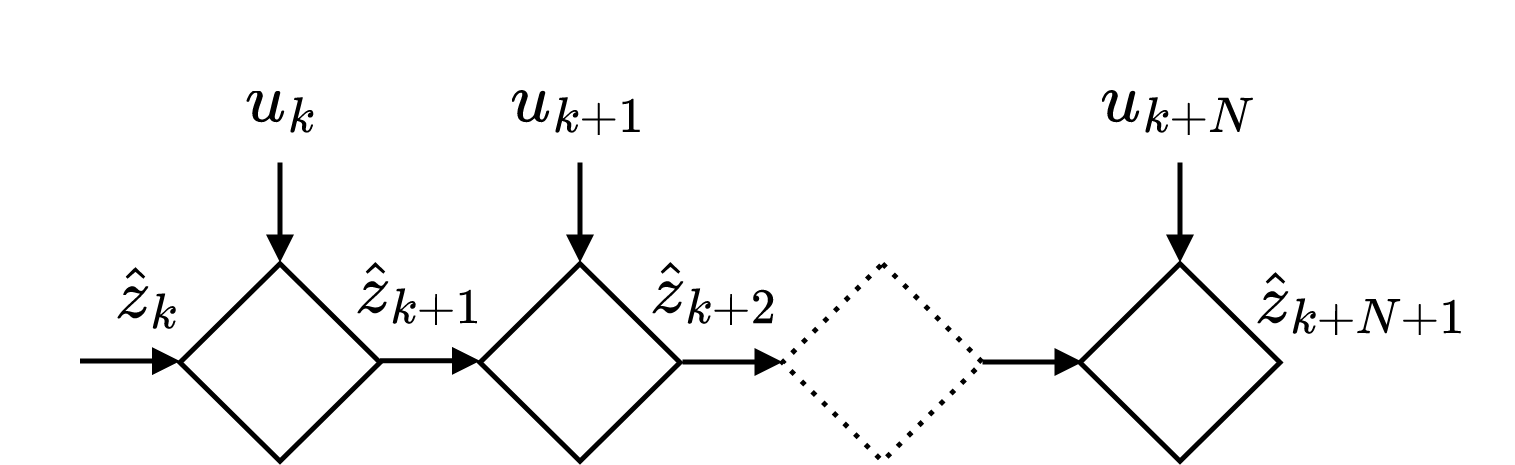

The diagram above was exported from draw.io. Its source (the exported page's mxGraphModel, read from the mxfile embedded in the PNG):
<mxGraphModel dx="978" dy="479" grid="1" gridSize="10" guides="1" tooltips="1" connect="1" arrows="1" fold="1" page="1" pageScale="1" pageWidth="827" pageHeight="1169" math="1" shadow="0">
  <root>
    <mxCell id="0" />
    <mxCell id="1" parent="0" />
    <mxCell id="2" value="" style="rhombus;whiteSpace=wrap;html=1;fillColor=none;" vertex="1" parent="1">
      <mxGeometry x="293.5" y="1268.25" width="40" height="39.5" as="geometry" />
    </mxCell>
    <mxCell id="3" value="" style="rhombus;whiteSpace=wrap;html=1;fillColor=none;" vertex="1" parent="1">
      <mxGeometry x="353.5" y="1268.25" width="40" height="39.5" as="geometry" />
    </mxCell>
    <mxCell id="4" value="" style="endArrow=block;html=1;rounded=0;endSize=3;endFill=1;" edge="1" parent="1">
      <mxGeometry width="50" height="50" relative="1" as="geometry">
        <mxPoint x="333.5" y="1287.67" as="sourcePoint" />
        <mxPoint x="353.5" y="1287.67" as="targetPoint" />
      </mxGeometry>
    </mxCell>
    <mxCell id="5" value="$$\hat z_{k+1}$$" style="text;html=1;strokeColor=none;fillColor=none;align=center;verticalAlign=middle;whiteSpace=wrap;rounded=0;" vertex="1" parent="1">
      <mxGeometry x="311.5" y="1258" width="60" height="30" as="geometry" />
    </mxCell>
    <mxCell id="6" value="$$\hat z_{k+2}$$" style="text;html=1;strokeColor=none;fillColor=none;align=center;verticalAlign=middle;whiteSpace=wrap;rounded=0;" vertex="1" parent="1">
      <mxGeometry x="371" y="1258" width="60" height="30" as="geometry" />
    </mxCell>
    <mxCell id="7" value="" style="rhombus;whiteSpace=wrap;html=1;dashed=1;dashPattern=1 2;fillColor=none;" vertex="1" parent="1">
      <mxGeometry x="414" y="1268.25" width="40" height="39.5" as="geometry" />
    </mxCell>
    <mxCell id="8" value="" style="endArrow=block;html=1;rounded=0;endSize=3;endFill=1;" edge="1" parent="1">
      <mxGeometry width="50" height="50" relative="1" as="geometry">
        <mxPoint x="394" y="1287.9" as="sourcePoint" />
        <mxPoint x="414" y="1287.9" as="targetPoint" />
      </mxGeometry>
    </mxCell>
    <mxCell id="9" value="" style="rhombus;whiteSpace=wrap;html=1;fillColor=none;" vertex="1" parent="1">
      <mxGeometry x="473.5" y="1268.25" width="40" height="39.5" as="geometry" />
    </mxCell>
    <mxCell id="10" value="$$\hat z_{k+N+1}$$" style="text;html=1;strokeColor=none;fillColor=none;align=center;verticalAlign=middle;whiteSpace=wrap;rounded=0;" vertex="1" parent="1">
      <mxGeometry x="499.5" y="1260" width="60" height="30" as="geometry" />
    </mxCell>
    <mxCell id="11" value="" style="endArrow=block;html=1;rounded=0;endSize=3;endFill=1;" edge="1" parent="1">
      <mxGeometry width="50" height="50" relative="1" as="geometry">
        <mxPoint x="454" y="1287.9" as="sourcePoint" />
        <mxPoint x="474" y="1287.9" as="targetPoint" />
      </mxGeometry>
    </mxCell>
    <mxCell id="12" value="" style="endArrow=block;html=1;rounded=0;endSize=3;endFill=1;" edge="1" parent="1">
      <mxGeometry width="50" height="50" relative="1" as="geometry">
        <mxPoint x="313.49999999999994" y="1248" as="sourcePoint" />
        <mxPoint x="313.49999999999994" y="1268" as="targetPoint" />
      </mxGeometry>
    </mxCell>
    <mxCell id="13" value="$$\hat z_k$$" style="text;html=1;strokeColor=none;fillColor=none;align=center;verticalAlign=middle;whiteSpace=wrap;rounded=0;" vertex="1" parent="1">
      <mxGeometry x="258" y="1259" width="60" height="30" as="geometry" />
    </mxCell>
    <mxCell id="14" value="$$u_k$$" style="text;html=1;strokeColor=none;fillColor=none;align=center;verticalAlign=middle;whiteSpace=wrap;rounded=0;" vertex="1" parent="1">
      <mxGeometry x="283.5" y="1220" width="60" height="30" as="geometry" />
    </mxCell>
    <mxCell id="15" value="" style="endArrow=block;html=1;rounded=0;endSize=3;endFill=1;" edge="1" parent="1">
      <mxGeometry width="50" height="50" relative="1" as="geometry">
        <mxPoint x="373.49999999999994" y="1248" as="sourcePoint" />
        <mxPoint x="373.49999999999994" y="1268" as="targetPoint" />
      </mxGeometry>
    </mxCell>
    <mxCell id="16" value="&lt;div&gt;$$u_{k+1}$$&lt;/div&gt;" style="text;html=1;strokeColor=none;fillColor=none;align=center;verticalAlign=middle;whiteSpace=wrap;rounded=0;" vertex="1" parent="1">
      <mxGeometry x="343.5" y="1220" width="60" height="30" as="geometry" />
    </mxCell>
    <mxCell id="17" value="" style="endArrow=block;html=1;rounded=0;endSize=3;endFill=1;" edge="1" parent="1">
      <mxGeometry width="50" height="50" relative="1" as="geometry">
        <mxPoint x="493.5" y="1248" as="sourcePoint" />
        <mxPoint x="493.5" y="1268" as="targetPoint" />
      </mxGeometry>
    </mxCell>
    <mxCell id="18" value="$$u_{k+N}$$" style="text;html=1;strokeColor=none;fillColor=none;align=center;verticalAlign=middle;whiteSpace=wrap;rounded=0;" vertex="1" parent="1">
      <mxGeometry x="463.5" y="1220" width="60" height="30" as="geometry" />
    </mxCell>
    <mxCell id="19" value="" style="endArrow=block;html=1;rounded=0;endSize=3;endFill=1;" edge="1" parent="1">
      <mxGeometry width="50" height="50" relative="1" as="geometry">
        <mxPoint x="273.5" y="1287.72" as="sourcePoint" />
        <mxPoint x="293.5" y="1287.72" as="targetPoint" />
      </mxGeometry>
    </mxCell>
  </root>
</mxGraphModel>